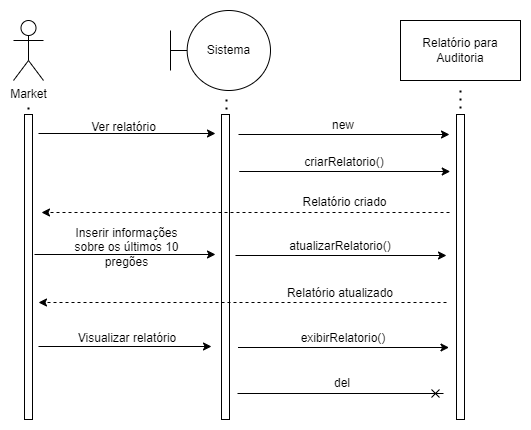

The diagram above was exported from draw.io. Its source (the exported page's mxGraphModel, read from the mxfile embedded in the PNG):
<mxGraphModel dx="782" dy="468" grid="0" gridSize="10" guides="1" tooltips="1" connect="1" arrows="1" fold="1" page="1" pageScale="1" pageWidth="827" pageHeight="1169" math="0" shadow="0">
  <root>
    <mxCell id="0" />
    <mxCell id="1" parent="0" />
    <mxCell id="8JGgXhIeeoQIC_ix_4d3-1" value="Market" style="shape=umlActor;verticalLabelPosition=bottom;verticalAlign=top;html=1;outlineConnect=0;" parent="1" vertex="1">
      <mxGeometry x="154" y="43" width="30" height="60" as="geometry" />
    </mxCell>
    <mxCell id="8JGgXhIeeoQIC_ix_4d3-2" value="" style="rounded=0;whiteSpace=wrap;html=1;" parent="1" vertex="1">
      <mxGeometry x="165" y="137" width="8" height="305" as="geometry" />
    </mxCell>
    <mxCell id="8JGgXhIeeoQIC_ix_4d3-3" value="Sistema" style="shape=umlBoundary;whiteSpace=wrap;html=1;" parent="1" vertex="1">
      <mxGeometry x="311" y="33" width="100" height="80" as="geometry" />
    </mxCell>
    <mxCell id="8JGgXhIeeoQIC_ix_4d3-4" value="Relatório para Auditoria" style="rounded=0;whiteSpace=wrap;html=1;" parent="1" vertex="1">
      <mxGeometry x="541" y="43" width="120" height="60" as="geometry" />
    </mxCell>
    <mxCell id="8JGgXhIeeoQIC_ix_4d3-5" value="" style="rounded=0;whiteSpace=wrap;html=1;" parent="1" vertex="1">
      <mxGeometry x="362" y="137" width="8" height="305" as="geometry" />
    </mxCell>
    <mxCell id="8JGgXhIeeoQIC_ix_4d3-6" value="" style="rounded=0;whiteSpace=wrap;html=1;" parent="1" vertex="1">
      <mxGeometry x="597" y="137" width="8" height="305" as="geometry" />
    </mxCell>
    <mxCell id="8JGgXhIeeoQIC_ix_4d3-7" value="" style="endArrow=classic;html=1;rounded=0;" parent="1" edge="1">
      <mxGeometry width="50" height="50" relative="1" as="geometry">
        <mxPoint x="379" y="157" as="sourcePoint" />
        <mxPoint x="590" y="157" as="targetPoint" />
      </mxGeometry>
    </mxCell>
    <mxCell id="8JGgXhIeeoQIC_ix_4d3-8" value="new" style="text;html=1;strokeColor=none;fillColor=none;align=center;verticalAlign=middle;whiteSpace=wrap;rounded=0;" parent="1" vertex="1">
      <mxGeometry x="454" y="133" width="60" height="30" as="geometry" />
    </mxCell>
    <mxCell id="8JGgXhIeeoQIC_ix_4d3-9" value="" style="endArrow=classic;html=1;rounded=0;" parent="1" edge="1">
      <mxGeometry width="50" height="50" relative="1" as="geometry">
        <mxPoint x="179" y="156" as="sourcePoint" />
        <mxPoint x="356" y="156" as="targetPoint" />
      </mxGeometry>
    </mxCell>
    <mxCell id="8JGgXhIeeoQIC_ix_4d3-10" value="" style="endArrow=none;dashed=1;html=1;dashPattern=1 3;strokeWidth=2;rounded=0;" parent="1" edge="1">
      <mxGeometry width="50" height="50" relative="1" as="geometry">
        <mxPoint x="367" y="132" as="sourcePoint" />
        <mxPoint x="367" y="118" as="targetPoint" />
      </mxGeometry>
    </mxCell>
    <mxCell id="8JGgXhIeeoQIC_ix_4d3-11" value="" style="endArrow=none;dashed=1;html=1;dashPattern=1 3;strokeWidth=2;rounded=0;" parent="1" edge="1">
      <mxGeometry width="50" height="50" relative="1" as="geometry">
        <mxPoint x="601" y="131" as="sourcePoint" />
        <mxPoint x="601" y="110" as="targetPoint" />
      </mxGeometry>
    </mxCell>
    <mxCell id="8JGgXhIeeoQIC_ix_4d3-12" value="" style="endArrow=none;dashed=1;html=1;dashPattern=1 3;strokeWidth=2;rounded=0;" parent="1" edge="1">
      <mxGeometry width="50" height="50" relative="1" as="geometry">
        <mxPoint x="169" y="132" as="sourcePoint" />
        <mxPoint x="169" y="126" as="targetPoint" />
      </mxGeometry>
    </mxCell>
    <mxCell id="8JGgXhIeeoQIC_ix_4d3-13" value="Ver relatório" style="text;html=1;strokeColor=none;fillColor=none;align=center;verticalAlign=middle;whiteSpace=wrap;rounded=0;" parent="1" vertex="1">
      <mxGeometry x="188" y="135" width="153" height="30" as="geometry" />
    </mxCell>
    <mxCell id="8JGgXhIeeoQIC_ix_4d3-14" value="" style="endArrow=cross;html=1;rounded=0;endFill=0;" parent="1" edge="1">
      <mxGeometry width="50" height="50" relative="1" as="geometry">
        <mxPoint x="378" y="416" as="sourcePoint" />
        <mxPoint x="584" y="416" as="targetPoint" />
      </mxGeometry>
    </mxCell>
    <mxCell id="8JGgXhIeeoQIC_ix_4d3-15" value="del" style="text;html=1;strokeColor=none;fillColor=none;align=center;verticalAlign=middle;whiteSpace=wrap;rounded=0;" parent="1" vertex="1">
      <mxGeometry x="453" y="391" width="60" height="30" as="geometry" />
    </mxCell>
    <mxCell id="8JGgXhIeeoQIC_ix_4d3-16" value="" style="endArrow=classic;html=1;rounded=0;" parent="1" edge="1">
      <mxGeometry width="50" height="50" relative="1" as="geometry">
        <mxPoint x="379.75" y="194" as="sourcePoint" />
        <mxPoint x="590.75" y="194" as="targetPoint" />
      </mxGeometry>
    </mxCell>
    <mxCell id="8JGgXhIeeoQIC_ix_4d3-17" value="criarRelatorio()" style="text;html=1;strokeColor=none;fillColor=none;align=center;verticalAlign=middle;whiteSpace=wrap;rounded=0;" parent="1" vertex="1">
      <mxGeometry x="454.75" y="170" width="60" height="30" as="geometry" />
    </mxCell>
    <mxCell id="8JGgXhIeeoQIC_ix_4d3-18" value="" style="endArrow=classic;html=1;rounded=0;dashed=1;" parent="1" edge="1">
      <mxGeometry width="50" height="50" relative="1" as="geometry">
        <mxPoint x="590" y="235" as="sourcePoint" />
        <mxPoint x="182" y="235" as="targetPoint" />
      </mxGeometry>
    </mxCell>
    <mxCell id="8JGgXhIeeoQIC_ix_4d3-19" value="Relatório criado" style="text;html=1;strokeColor=none;fillColor=none;align=center;verticalAlign=middle;whiteSpace=wrap;rounded=0;" parent="1" vertex="1">
      <mxGeometry x="438.75" y="210" width="93" height="30" as="geometry" />
    </mxCell>
    <mxCell id="8JGgXhIeeoQIC_ix_4d3-20" value="" style="endArrow=classic;html=1;rounded=0;" parent="1" edge="1">
      <mxGeometry width="50" height="50" relative="1" as="geometry">
        <mxPoint x="175" y="277" as="sourcePoint" />
        <mxPoint x="356" y="277" as="targetPoint" />
      </mxGeometry>
    </mxCell>
    <mxCell id="8JGgXhIeeoQIC_ix_4d3-21" value="Inserir informações sobre os últimos 10 pregões" style="text;html=1;strokeColor=none;fillColor=none;align=center;verticalAlign=middle;whiteSpace=wrap;rounded=0;" parent="1" vertex="1">
      <mxGeometry x="211" y="255" width="113" height="30" as="geometry" />
    </mxCell>
    <mxCell id="8JGgXhIeeoQIC_ix_4d3-22" value="" style="endArrow=classic;html=1;rounded=0;" parent="1" edge="1">
      <mxGeometry width="50" height="50" relative="1" as="geometry">
        <mxPoint x="376" y="278" as="sourcePoint" />
        <mxPoint x="587" y="278" as="targetPoint" />
      </mxGeometry>
    </mxCell>
    <mxCell id="8JGgXhIeeoQIC_ix_4d3-23" value="atualizarRelatorio()" style="text;html=1;strokeColor=none;fillColor=none;align=center;verticalAlign=middle;whiteSpace=wrap;rounded=0;" parent="1" vertex="1">
      <mxGeometry x="451" y="254" width="60" height="30" as="geometry" />
    </mxCell>
    <mxCell id="8JGgXhIeeoQIC_ix_4d3-24" value="" style="endArrow=classic;html=1;rounded=0;dashed=1;" parent="1" edge="1">
      <mxGeometry width="50" height="50" relative="1" as="geometry">
        <mxPoint x="587" y="325" as="sourcePoint" />
        <mxPoint x="179" y="325" as="targetPoint" />
      </mxGeometry>
    </mxCell>
    <mxCell id="8JGgXhIeeoQIC_ix_4d3-25" value="Relatório atualizado" style="text;html=1;strokeColor=none;fillColor=none;align=center;verticalAlign=middle;whiteSpace=wrap;rounded=0;" parent="1" vertex="1">
      <mxGeometry x="423" y="301" width="116" height="30" as="geometry" />
    </mxCell>
    <mxCell id="8JGgXhIeeoQIC_ix_4d3-26" value="" style="endArrow=classic;html=1;rounded=0;" parent="1" edge="1">
      <mxGeometry width="50" height="50" relative="1" as="geometry">
        <mxPoint x="179" y="369" as="sourcePoint" />
        <mxPoint x="352" y="369" as="targetPoint" />
      </mxGeometry>
    </mxCell>
    <mxCell id="8JGgXhIeeoQIC_ix_4d3-27" value="Visualizar relatório" style="text;html=1;strokeColor=none;fillColor=none;align=center;verticalAlign=middle;whiteSpace=wrap;rounded=0;" parent="1" vertex="1">
      <mxGeometry x="209.5" y="346" width="116" height="30" as="geometry" />
    </mxCell>
    <mxCell id="8JGgXhIeeoQIC_ix_4d3-28" value="" style="endArrow=classic;html=1;rounded=0;" parent="1" edge="1">
      <mxGeometry width="50" height="50" relative="1" as="geometry">
        <mxPoint x="378.5" y="370" as="sourcePoint" />
        <mxPoint x="589.5" y="370" as="targetPoint" />
      </mxGeometry>
    </mxCell>
    <mxCell id="8JGgXhIeeoQIC_ix_4d3-29" value="exibirRelatorio()" style="text;html=1;strokeColor=none;fillColor=none;align=center;verticalAlign=middle;whiteSpace=wrap;rounded=0;" parent="1" vertex="1">
      <mxGeometry x="453.5" y="346" width="60" height="30" as="geometry" />
    </mxCell>
  </root>
</mxGraphModel>